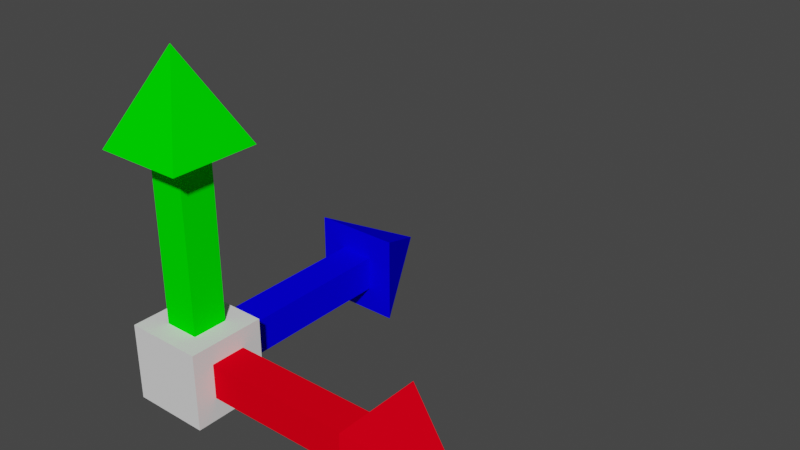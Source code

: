 # Source: arrows.blend  (saved by Blender 2.80.75; exported with 4.5.12 LTS)
import bpy
from mathutils import Matrix  # noqa: F401  (used for matrix-valued properties, if any)

bpy.ops.wm.read_factory_settings(use_empty=True)
scene = bpy.context.scene
scene.name = 'Scene'

# ---- collections
col_collection = bpy.data.collections.new('Collection'); scene.collection.children.link(col_collection)

# ---- materials (node trees are filled in below, after node groups)
mat_material_001 = bpy.data.materials.new('Material.001')
mat_material_001.use_transparent_shadow = False
mat_material = bpy.data.materials.new('Material')
mat_material.use_transparent_shadow = False
mat_material_002 = bpy.data.materials.new('Material.002')
mat_material_002.use_transparent_shadow = False
mat_base = bpy.data.materials.new('base')
mat_base.use_transparent_shadow = False

# ---- material node trees
mat_material_001.use_nodes = True; mat_material_001.node_tree.nodes.clear()
_N = mat_material_001.node_tree.nodes; _L = mat_material_001.node_tree.links
n0 = _N.new('ShaderNodeOutputMaterial'); n0.name = 'Material Output'; n0.location = (300, 300)
n1 = _N.new('ShaderNodeBsdfPrincipled'); n1.name = 'Principled BSDF'; n1.location = (10, 300)
n1.distribution = 'GGX'
n1.subsurface_method = 'BURLEY'
n1.inputs[0].default_value = (0.0, 1.0, 0.0, 1.0)
n1.inputs[2].default_value = 0.0
n1.inputs[3].default_value = 1.45
n1.inputs[13].default_value = 0.0
n1.inputs[27].default_value = (0.0, 0.0, 0.0, 1.0)
n1.inputs[28].default_value = 1.0
_L.new(n1.outputs[0], n0.inputs[0])
n0.is_active_output = True
mat_material.use_nodes = True; mat_material.node_tree.nodes.clear()
_N = mat_material.node_tree.nodes; _L = mat_material.node_tree.links
n0 = _N.new('ShaderNodeOutputMaterial'); n0.name = 'Material Output'; n0.location = (300, 300)
n1 = _N.new('ShaderNodeBsdfPrincipled'); n1.name = 'Principled BSDF'; n1.location = (10, 300)
n1.distribution = 'GGX'
n1.subsurface_method = 'BURLEY'
n1.inputs[0].default_value = (1.0, 0.0, 0.01011, 1.0)
n1.inputs[2].default_value = 0.0
n1.inputs[3].default_value = 1.45
n1.inputs[13].default_value = 0.0
n1.inputs[27].default_value = (0.0, 0.0, 0.0, 1.0)
n1.inputs[28].default_value = 1.0
_L.new(n1.outputs[0], n0.inputs[0])
n0.is_active_output = True
mat_material_002.use_nodes = True; mat_material_002.node_tree.nodes.clear()
_N = mat_material_002.node_tree.nodes; _L = mat_material_002.node_tree.links
n0 = _N.new('ShaderNodeOutputMaterial'); n0.name = 'Material Output'; n0.location = (300, 300)
n1 = _N.new('ShaderNodeBsdfPrincipled'); n1.name = 'Principled BSDF'; n1.location = (10, 300)
n1.distribution = 'GGX'
n1.subsurface_method = 'BURLEY'
n1.inputs[0].default_value = (0.001596, 0.0, 1.0, 1.0)
n1.inputs[2].default_value = 0.0
n1.inputs[3].default_value = 1.45
n1.inputs[13].default_value = 0.0
n1.inputs[27].default_value = (0.0, 0.0, 0.0, 1.0)
n1.inputs[28].default_value = 1.0
_L.new(n1.outputs[0], n0.inputs[0])
n0.is_active_output = True
mat_base.use_nodes = True; mat_base.node_tree.nodes.clear()
_N = mat_base.node_tree.nodes; _L = mat_base.node_tree.links
n0 = _N.new('ShaderNodeOutputMaterial'); n0.name = 'Material Output'; n0.location = (300, 300)
n1 = _N.new('ShaderNodeBsdfPrincipled'); n1.name = 'Principled BSDF'; n1.location = (10, 300)
n1.distribution = 'GGX'
n1.subsurface_method = 'BURLEY'
n1.inputs[2].default_value = 0.0
n1.inputs[3].default_value = 1.45
n1.inputs[13].default_value = 0.0
n1.inputs[27].default_value = (0.0, 0.0, 0.0, 1.0)
n1.inputs[28].default_value = 1.0
_L.new(n1.outputs[0], n0.inputs[0])
n0.is_active_output = True

# ---- world
world_world = bpy.data.worlds.new('World'); scene.world = world_world
world_world.use_nodes = True; world_world.node_tree.nodes.clear()
_N = world_world.node_tree.nodes; _L = world_world.node_tree.links
n0 = _N.new('ShaderNodeOutputWorld'); n0.name = 'World Output'; n0.location = (300, 300)
n1 = _N.new('ShaderNodeBackground'); n1.name = 'Background'; n1.location = (10, 300)
n1.inputs[0].default_value = (0.05088, 0.05088, 0.05088, 1.0)
_L.new(n1.outputs[0], n0.inputs[0])
n0.is_active_output = True
world_world.color = (0.05088, 0.05088, 0.05088)
world_world.use_sun_shadow = False
world_world.sun_shadow_jitter_overblur = 0.0

# ---- meshes
me_cube_001 = bpy.data.meshes.new('Cube.001')
me_cube_001.from_pydata([(-1.0, -1.0, -1.0), (0.0, 0.0, 1.0), (-1.0, 1.0, -1.0), (1.0, -1.0, -1.0), (1.0, 1.0, -1.0), (0.4, 0.4, -1.0), (0.4, 0.4, -5.0), (0.4, -0.4, -1.0), (0.4, -0.4, -5.0), (-0.4, 0.4, -1.0), (-0.4, 0.4, -5.0), (-0.4, -0.4, -1.0), (-0.4, -0.4, -5.0)], [], [(0, 1, 2), (2, 1, 4), (4, 1, 3), (3, 1, 0), (2, 4, 3, 0), (5, 9, 11, 7), (8, 7, 11, 12), (12, 11, 9, 10), (10, 6, 8, 12), (6, 5, 7, 8), (10, 9, 5, 6)])
_uv = me_cube_001.uv_layers.new(name='UVMap')
_uv.uv.foreach_set('vector', [0.375, 0.0, 0.625, 0.25, 0.375, 0.25, 0.375, 0.25, 0.625, 0.5, 0.375, 0.5, 0.375, 0.5, 0.625, 0.75, 0.375, 0.75, 0.375, 0.75, 0.625, 1.0, 0.375, 1.0, 0.125, 0.5, 0.375, 0.5, 0.375, 0.75, 0.125, 0.75, 0.375, 0.0, 0.625, 0.0, 0.625, 0.25, 0.375, 0.25, 0.375, 0.25, 0.625, 0.25, 0.625, 0.5, 0.375, 0.5, 0.375, 0.5, 0.625, 0.5, 0.625, 0.75, 0.375, 0.75, 0.375, 0.75, 0.625, 0.75, 0.625, 1.0, 0.375, 1.0, 0.125, 0.5, 0.375, 0.5, 0.375, 0.75, 0.125, 0.75, 0.625, 0.5, 0.875, 0.5, 0.875, 0.75, 0.625, 0.75])
me_cube_001.materials.append(mat_material_001)
me_cube_001.use_remesh_preserve_volume = False
me_cube_001.use_remesh_preserve_attributes = False
me_cube_001.use_mirror_vertex_groups = False
me_cube_001.update()
me_cube_003 = bpy.data.meshes.new('Cube.003')
me_cube_003.from_pydata([(-1.0, -1.0, -1.0), (0.0, 0.0, 1.0), (-1.0, 1.0, -1.0), (1.0, -1.0, -1.0), (1.0, 1.0, -1.0), (0.405, 0.4, -0.998), (0.4251, 0.4, -4.998), (0.405, -0.4, -0.998), (0.4251, -0.4, -4.998), (-0.395, 0.4, -1.002), (-0.3749, 0.4, -5.002), (-0.395, -0.4, -1.002), (-0.3749, -0.4, -5.002)], [], [(0, 1, 2), (2, 1, 4), (4, 1, 3), (3, 1, 0), (2, 4, 3, 0), (5, 9, 11, 7), (8, 7, 11, 12), (12, 11, 9, 10), (10, 6, 8, 12), (6, 5, 7, 8), (10, 9, 5, 6)])
_uv = me_cube_003.uv_layers.new(name='UVMap')
_uv.uv.foreach_set('vector', [0.375, 0.0, 0.625, 0.25, 0.375, 0.25, 0.375, 0.25, 0.625, 0.5, 0.375, 0.5, 0.375, 0.5, 0.625, 0.75, 0.375, 0.75, 0.375, 0.75, 0.625, 1.0, 0.375, 1.0, 0.125, 0.5, 0.375, 0.5, 0.375, 0.75, 0.125, 0.75, 0.375, 0.0, 0.625, 0.0, 0.625, 0.25, 0.375, 0.25, 0.375, 0.25, 0.625, 0.25, 0.625, 0.5, 0.375, 0.5, 0.375, 0.5, 0.625, 0.5, 0.625, 0.75, 0.375, 0.75, 0.375, 0.75, 0.625, 0.75, 0.625, 1.0, 0.375, 1.0, 0.125, 0.5, 0.375, 0.5, 0.375, 0.75, 0.125, 0.75, 0.625, 0.5, 0.875, 0.5, 0.875, 0.75, 0.625, 0.75])
me_cube_003.materials.append(mat_material)
me_cube_003.use_remesh_preserve_volume = False
me_cube_003.use_remesh_preserve_attributes = False
me_cube_003.use_mirror_vertex_groups = False
me_cube_003.update()
me_cube_004 = bpy.data.meshes.new('Cube.004')
me_cube_004.from_pydata([(-1.0, -1.0, -1.0), (0.0, 0.0, 1.0), (-1.0, 1.0, -1.0), (1.0, -1.0, -1.0), (1.0, 1.0, -1.0), (0.405, 0.4, -0.998), (0.4251, 0.4, -4.998), (0.405, -0.4, -0.998), (0.4251, -0.4, -4.998), (-0.395, 0.4, -1.002), (-0.3749, 0.4, -5.002), (-0.395, -0.4, -1.002), (-0.3749, -0.4, -5.002)], [], [(0, 1, 2), (2, 1, 4), (4, 1, 3), (3, 1, 0), (2, 4, 3, 0), (5, 9, 11, 7), (8, 7, 11, 12), (12, 11, 9, 10), (10, 6, 8, 12), (6, 5, 7, 8), (10, 9, 5, 6)])
_uv = me_cube_004.uv_layers.new(name='UVMap')
_uv.uv.foreach_set('vector', [0.375, 0.0, 0.625, 0.25, 0.375, 0.25, 0.375, 0.25, 0.625, 0.5, 0.375, 0.5, 0.375, 0.5, 0.625, 0.75, 0.375, 0.75, 0.375, 0.75, 0.625, 1.0, 0.375, 1.0, 0.125, 0.5, 0.375, 0.5, 0.375, 0.75, 0.125, 0.75, 0.375, 0.0, 0.625, 0.0, 0.625, 0.25, 0.375, 0.25, 0.375, 0.25, 0.625, 0.25, 0.625, 0.5, 0.375, 0.5, 0.375, 0.5, 0.625, 0.5, 0.625, 0.75, 0.375, 0.75, 0.375, 0.75, 0.625, 0.75, 0.625, 1.0, 0.375, 1.0, 0.125, 0.5, 0.375, 0.5, 0.375, 0.75, 0.125, 0.75, 0.625, 0.5, 0.875, 0.5, 0.875, 0.75, 0.625, 0.75])
me_cube_004.materials.append(mat_material_002)
me_cube_004.use_remesh_preserve_volume = False
me_cube_004.use_remesh_preserve_attributes = False
me_cube_004.use_mirror_vertex_groups = False
me_cube_004.update()
me_cube = bpy.data.meshes.new('Cube')
me_cube.from_pydata([(-1.0, -1.0, -1.0), (-1.0, -1.0, 1.0), (-1.0, 1.0, -1.0), (-1.0, 1.0, 1.0), (1.0, -1.0, -1.0), (1.0, -1.0, 1.0), (1.0, 1.0, -1.0), (1.0, 1.0, 1.0)], [], [(0, 1, 3, 2), (2, 3, 7, 6), (6, 7, 5, 4), (4, 5, 1, 0), (2, 6, 4, 0), (7, 3, 1, 5)])
_uv = me_cube.uv_layers.new(name='UVMap')
_uv.uv.foreach_set('vector', [0.375, 0.0, 0.625, 0.0, 0.625, 0.25, 0.375, 0.25, 0.375, 0.25, 0.625, 0.25, 0.625, 0.5, 0.375, 0.5, 0.375, 0.5, 0.625, 0.5, 0.625, 0.75, 0.375, 0.75, 0.375, 0.75, 0.625, 0.75, 0.625, 1.0, 0.375, 1.0, 0.125, 0.5, 0.375, 0.5, 0.375, 0.75, 0.125, 0.75, 0.625, 0.5, 0.875, 0.5, 0.875, 0.75, 0.625, 0.75])
me_cube.materials.append(mat_base)
me_cube.use_remesh_preserve_volume = False
me_cube.use_remesh_preserve_attributes = False
me_cube.use_mirror_vertex_groups = False
me_cube.update()

# ---- objects
ob_arrowy = bpy.data.objects.new('arrowY', me_cube_001)
ob_arrowx = bpy.data.objects.new('arrowX', me_cube_003)
ob_arrowz = bpy.data.objects.new('arrowZ', me_cube_004)
ob_base = bpy.data.objects.new('base', me_cube)

# ---- transforms, parenting, visibility, modifiers, constraints
ob_arrowy.location = (0.000196, -1.938e-05, 3.022)
ob_arrowy.scale = (0.5, 0.5, 0.5)
ob_arrowy.lineart.crease_threshold = 0.0
ob_arrowx.location = (2.903, 0.0, 0.2)
ob_arrowx.rotation_euler = (0.0, 1.571, 0.0)
ob_arrowx.scale = (0.5, 0.5, 0.5)
ob_arrowx.lineart.crease_threshold = 0.0
ob_arrowz.location = (0.0, 2.906, 0.2)
ob_arrowz.rotation_euler = (-1.571, 1.571, 0.0)
ob_arrowz.scale = (0.5, 0.5, 0.5)
ob_arrowz.lineart.crease_threshold = 0.0
ob_base.location = (0.0, 0.0, 0.169)
ob_base.scale = (-0.4403, -0.4403, -0.4403)
ob_base.lineart.crease_threshold = 0.0

# ---- collection membership
col_collection.objects.link(ob_arrowy)
col_collection.objects.link(ob_arrowx)
col_collection.objects.link(ob_arrowz)
col_collection.objects.link(ob_base)

# ---- scene / render settings (as saved in the file)
scene.frame_start = 1; scene.frame_end = 250; scene.frame_set(1)
scene.render.engine = 'BLENDER_EEVEE_NEXT'
scene.cycles.use_denoising = False
scene.cycles.samples = 128
scene.cycles.sampling_pattern = 'TABULATED_SOBOL'
scene.cycles.use_adaptive_sampling = False
scene.cycles.use_light_tree = False
scene.view_settings.view_transform = 'Filmic'
bpy.context.view_layer.update()

# ---- added for rendering (the .blend has no active camera and no usable light): camera, sun
cam_auto = bpy.data.cameras.new('AutoCamera')
cam_auto.lens = 50.0
cam_auto.sensor_width = 36.0
cam_auto.clip_end = 1000.0
ob_auto_camera = bpy.data.objects.new('AutoCamera', cam_auto)
scene.collection.objects.link(ob_auto_camera)
ob_auto_camera.location = (7.66445, -6.00279, 6.5813)
ob_auto_camera.rotation_euler = (1.09748, -7.21219e-08, 0.694738)
scene.camera = ob_auto_camera
light_auto_sun = bpy.data.lights.new('AutoSun', 'SUN')
light_auto_sun.energy = 3.0
light_auto_sun.angle = 0.0523599
ob_auto_sun = bpy.data.objects.new('AutoSun', light_auto_sun)
scene.collection.objects.link(ob_auto_sun)
ob_auto_sun.rotation_euler = (0.872665, 0.174533, 0.523599)
bpy.context.view_layer.update()
